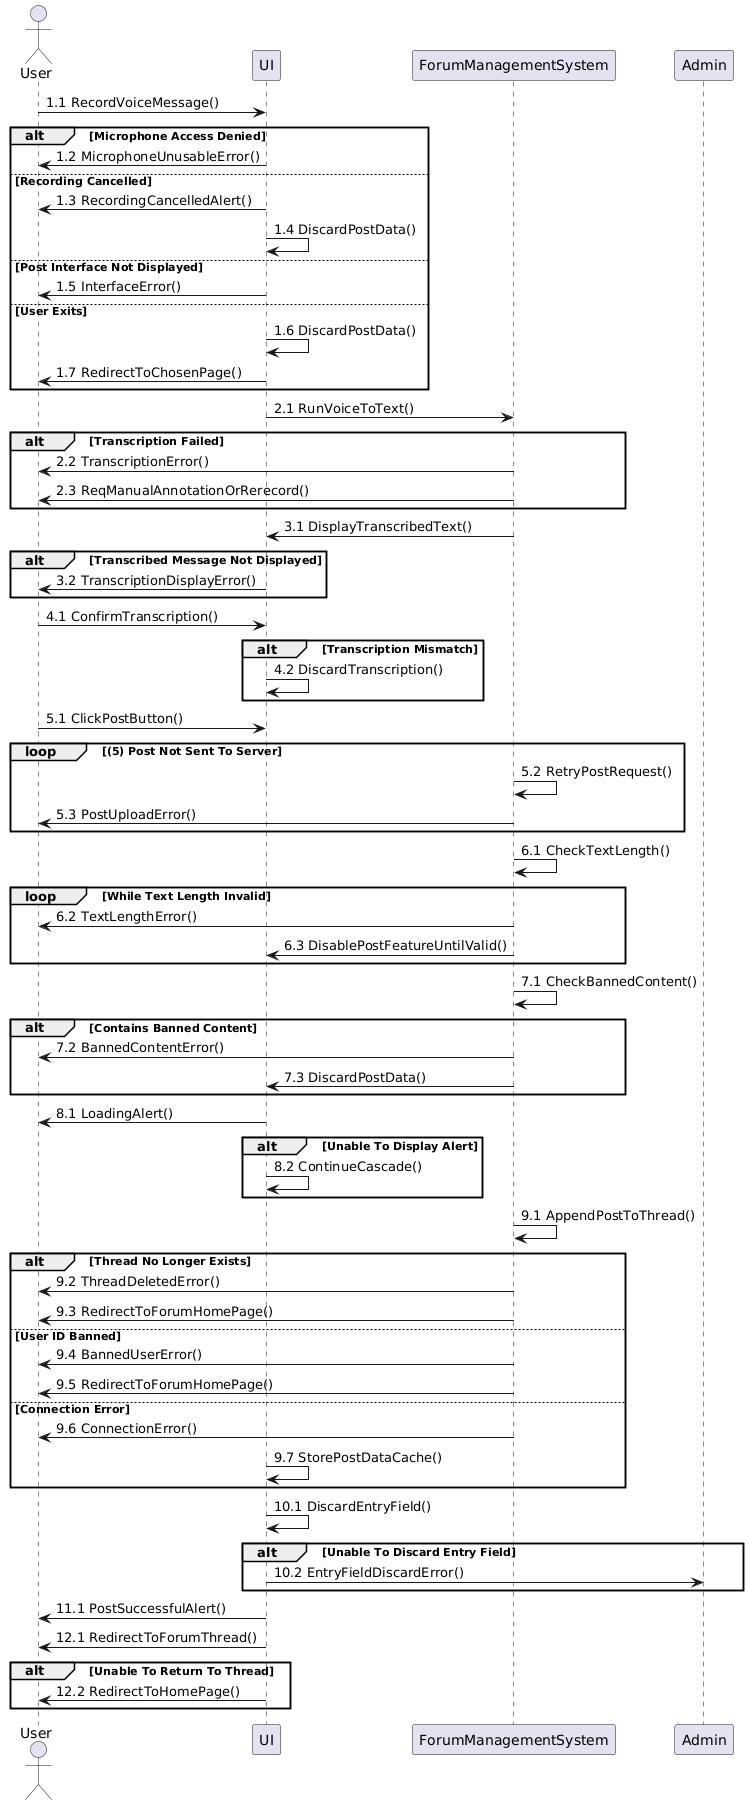

The diagram above was rendered by PlantUML. Its source (embedded in the PNG):
@startuml
actor User
participant UI
participant ForumManagementSystem
participant Admin

User -> UI: 1.1 RecordVoiceMessage()
alt Microphone Access Denied
    UI -> User: 1.2 MicrophoneUnusableError()
else Recording Cancelled
    UI -> User: 1.3 RecordingCancelledAlert()
    UI -> UI: 1.4 DiscardPostData()
else Post Interface Not Displayed
    UI -> User: 1.5 InterfaceError()  
else User Exits
    UI -> UI: 1.6 DiscardPostData()
    UI -> User: 1.7 RedirectToChosenPage()
end

UI -> ForumManagementSystem: 2.1 RunVoiceToText()
alt Transcription Failed
    ForumManagementSystem -> User: 2.2 TranscriptionError()
    ForumManagementSystem -> User: 2.3 ReqManualAnnotationOrRerecord()
end

ForumManagementSystem -> UI: 3.1 DisplayTranscribedText()
alt Transcribed Message Not Displayed
    UI -> User: 3.2 TranscriptionDisplayError()
end

User -> UI: 4.1 ConfirmTranscription()
alt Transcription Mismatch
    UI -> UI: 4.2 DiscardTranscription()
end

User -> UI: 5.1 ClickPostButton()
loop (5) Post Not Sent To Server 
    ForumManagementSystem -> ForumManagementSystem: 5.2 RetryPostRequest()
    ForumManagementSystem -> User: 5.3 PostUploadError()
end


ForumManagementSystem -> ForumManagementSystem: 6.1 CheckTextLength()
loop While Text Length Invalid
    ForumManagementSystem -> User: 6.2 TextLengthError()
    ForumManagementSystem -> UI: 6.3 DisablePostFeatureUntilValid()
end

ForumManagementSystem -> ForumManagementSystem: 7.1 CheckBannedContent()
alt Contains Banned Content
    ForumManagementSystem -> User: 7.2 BannedContentError()
    ForumManagementSystem -> UI: 7.3 DiscardPostData()
end

UI -> User: 8.1 LoadingAlert()
alt Unable To Display Alert
    UI -> UI: 8.2 ContinueCascade()
end

ForumManagementSystem -> ForumManagementSystem: 9.1 AppendPostToThread()
alt Thread No Longer Exists
    ForumManagementSystem -> User: 9.2 ThreadDeletedError()
    ForumManagementSystem -> User: 9.3 RedirectToForumHomePage()
    
else User ID Banned
    ForumManagementSystem -> User: 9.4 BannedUserError()
    ForumManagementSystem -> User: 9.5 RedirectToForumHomePage()
    
else Connection Error
    ForumManagementSystem -> User: 9.6 ConnectionError()
    UI -> UI: 9.7 StorePostDataCache()
end

UI -> UI: 10.1 DiscardEntryField()
alt Unable To Discard Entry Field
    UI -> Admin: 10.2 EntryFieldDiscardError()
end

UI -> User: 11.1 PostSuccessfulAlert()
UI -> User: 12.1 RedirectToForumThread()
alt Unable To Return To Thread
    UI -> User: 12.2 RedirectToHomePage()
end
@enduml